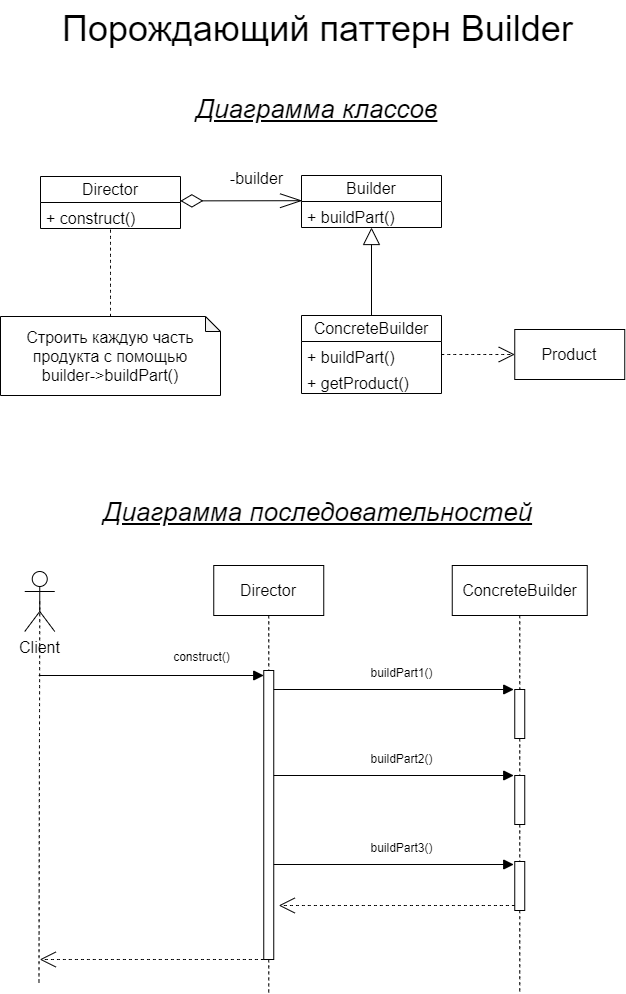

The diagram above was exported from draw.io. Its source (the exported page's mxGraphModel, read from the mxfile embedded in the PNG):
<mxGraphModel dx="1313" dy="740" grid="0" gridSize="10" guides="1" tooltips="1" connect="1" arrows="1" fold="1" page="0" pageScale="1" pageWidth="827" pageHeight="1169" math="0" shadow="0">
  <root>
    <mxCell id="0" />
    <mxCell id="1" parent="0" />
    <mxCell id="Qf28UaYzjomi_lPeXehx-1" value="Director" style="swimlane;fontStyle=0;childLayout=stackLayout;horizontal=1;startSize=26;fillColor=none;horizontalStack=0;resizeParent=1;resizeParentMax=0;resizeLast=0;collapsible=1;marginBottom=0;whiteSpace=wrap;html=1;fontSize=16;" vertex="1" parent="1">
      <mxGeometry x="56" y="433" width="140" height="52" as="geometry" />
    </mxCell>
    <mxCell id="Qf28UaYzjomi_lPeXehx-2" value="+ construct()" style="text;strokeColor=none;fillColor=none;align=left;verticalAlign=top;spacingLeft=4;spacingRight=4;overflow=hidden;rotatable=0;points=[[0,0.5],[1,0.5]];portConstraint=eastwest;whiteSpace=wrap;html=1;fontSize=16;" vertex="1" parent="Qf28UaYzjomi_lPeXehx-1">
      <mxGeometry y="26" width="140" height="26" as="geometry" />
    </mxCell>
    <mxCell id="Qf28UaYzjomi_lPeXehx-6" value="Builder" style="swimlane;fontStyle=0;childLayout=stackLayout;horizontal=1;startSize=26;fillColor=none;horizontalStack=0;resizeParent=1;resizeParentMax=0;resizeLast=0;collapsible=1;marginBottom=0;whiteSpace=wrap;html=1;fontSize=16;" vertex="1" parent="1">
      <mxGeometry x="317" y="432" width="140" height="52" as="geometry" />
    </mxCell>
    <mxCell id="Qf28UaYzjomi_lPeXehx-7" value="+ buildPart()" style="text;strokeColor=none;fillColor=none;align=left;verticalAlign=top;spacingLeft=4;spacingRight=4;overflow=hidden;rotatable=0;points=[[0,0.5],[1,0.5]];portConstraint=eastwest;whiteSpace=wrap;html=1;fontSize=16;" vertex="1" parent="Qf28UaYzjomi_lPeXehx-6">
      <mxGeometry y="26" width="140" height="26" as="geometry" />
    </mxCell>
    <mxCell id="Qf28UaYzjomi_lPeXehx-8" value="Строить каждую часть продукта с помощью &lt;br&gt;builder-&amp;gt;buildPart()" style="shape=note;whiteSpace=wrap;html=1;backgroundOutline=1;darkOpacity=0.05;fontSize=16;size=15;" vertex="1" parent="1">
      <mxGeometry x="16" y="573" width="220" height="79" as="geometry" />
    </mxCell>
    <mxCell id="Qf28UaYzjomi_lPeXehx-9" value="" style="endArrow=none;dashed=1;html=1;rounded=0;fontSize=12;startSize=8;endSize=8;curved=1;exitX=0.5;exitY=0;exitDx=0;exitDy=0;exitPerimeter=0;entryX=0.5;entryY=1;entryDx=0;entryDy=0;" edge="1" parent="1" source="Qf28UaYzjomi_lPeXehx-8" target="Qf28UaYzjomi_lPeXehx-1">
      <mxGeometry width="50" height="50" relative="1" as="geometry">
        <mxPoint x="224" y="546" as="sourcePoint" />
        <mxPoint x="274" y="496" as="targetPoint" />
      </mxGeometry>
    </mxCell>
    <mxCell id="Qf28UaYzjomi_lPeXehx-10" value="" style="endArrow=diamondThin;endFill=0;endSize=20;html=1;rounded=0;fontSize=12;curved=1;entryX=0.999;entryY=-0.062;entryDx=0;entryDy=0;entryPerimeter=0;exitX=0.004;exitY=-0.031;exitDx=0;exitDy=0;exitPerimeter=0;startArrow=openThin;startFill=0;strokeWidth=1;startSize=20;" edge="1" parent="1" source="Qf28UaYzjomi_lPeXehx-7" target="Qf28UaYzjomi_lPeXehx-2">
      <mxGeometry width="160" relative="1" as="geometry">
        <mxPoint x="169" y="521" as="sourcePoint" />
        <mxPoint x="329" y="521" as="targetPoint" />
      </mxGeometry>
    </mxCell>
    <mxCell id="Qf28UaYzjomi_lPeXehx-11" value="-builder" style="text;html=1;align=center;verticalAlign=middle;resizable=0;points=[];autosize=1;strokeColor=none;fillColor=none;fontSize=16;" vertex="1" parent="1">
      <mxGeometry x="236" y="419" width="71" height="31" as="geometry" />
    </mxCell>
    <mxCell id="Qf28UaYzjomi_lPeXehx-13" value="ConcreteBuilder" style="swimlane;fontStyle=0;childLayout=stackLayout;horizontal=1;startSize=26;fillColor=none;horizontalStack=0;resizeParent=1;resizeParentMax=0;resizeLast=0;collapsible=1;marginBottom=0;whiteSpace=wrap;html=1;fontSize=16;" vertex="1" parent="1">
      <mxGeometry x="317" y="572" width="140" height="78" as="geometry" />
    </mxCell>
    <mxCell id="Qf28UaYzjomi_lPeXehx-14" value="+ buildPart()" style="text;strokeColor=none;fillColor=none;align=left;verticalAlign=top;spacingLeft=4;spacingRight=4;overflow=hidden;rotatable=0;points=[[0,0.5],[1,0.5]];portConstraint=eastwest;whiteSpace=wrap;html=1;fontSize=16;" vertex="1" parent="Qf28UaYzjomi_lPeXehx-13">
      <mxGeometry y="26" width="140" height="26" as="geometry" />
    </mxCell>
    <mxCell id="Qf28UaYzjomi_lPeXehx-15" value="+ getProduct()" style="text;strokeColor=none;fillColor=none;align=left;verticalAlign=top;spacingLeft=4;spacingRight=4;overflow=hidden;rotatable=0;points=[[0,0.5],[1,0.5]];portConstraint=eastwest;whiteSpace=wrap;html=1;fontSize=16;" vertex="1" parent="Qf28UaYzjomi_lPeXehx-13">
      <mxGeometry y="52" width="140" height="26" as="geometry" />
    </mxCell>
    <mxCell id="Qf28UaYzjomi_lPeXehx-17" value="Product" style="html=1;whiteSpace=wrap;fontSize=16;" vertex="1" parent="1">
      <mxGeometry x="530.25" y="586" width="110" height="50" as="geometry" />
    </mxCell>
    <mxCell id="Qf28UaYzjomi_lPeXehx-18" value="" style="endArrow=block;endFill=0;endSize=15;html=1;rounded=0;fontSize=12;curved=1;exitX=0.5;exitY=0;exitDx=0;exitDy=0;" edge="1" parent="1" source="Qf28UaYzjomi_lPeXehx-13" target="Qf28UaYzjomi_lPeXehx-7">
      <mxGeometry width="160" relative="1" as="geometry">
        <mxPoint x="301" y="565" as="sourcePoint" />
        <mxPoint x="461" y="565" as="targetPoint" />
      </mxGeometry>
    </mxCell>
    <mxCell id="Qf28UaYzjomi_lPeXehx-19" value="" style="endArrow=open;endSize=14;dashed=1;html=1;rounded=0;fontSize=12;curved=1;entryX=0;entryY=0.5;entryDx=0;entryDy=0;exitX=1;exitY=0.5;exitDx=0;exitDy=0;" edge="1" parent="1" source="Qf28UaYzjomi_lPeXehx-14" target="Qf28UaYzjomi_lPeXehx-17">
      <mxGeometry width="160" relative="1" as="geometry">
        <mxPoint x="301" y="565" as="sourcePoint" />
        <mxPoint x="461" y="565" as="targetPoint" />
      </mxGeometry>
    </mxCell>
    <mxCell id="Qf28UaYzjomi_lPeXehx-20" value="Client" style="shape=umlActor;verticalLabelPosition=bottom;verticalAlign=top;html=1;fontSize=16;" vertex="1" parent="1">
      <mxGeometry x="40.25" y="828" width="30" height="60" as="geometry" />
    </mxCell>
    <mxCell id="Qf28UaYzjomi_lPeXehx-21" value="&lt;font style=&quot;font-size: 36px;&quot;&gt;Порождающий паттерн Builder&amp;nbsp;&lt;/font&gt;" style="text;html=1;align=center;verticalAlign=middle;resizable=0;points=[];autosize=1;strokeColor=none;fillColor=none;fontSize=16;" vertex="1" parent="1">
      <mxGeometry x="68" y="257" width="539" height="55" as="geometry" />
    </mxCell>
    <mxCell id="Qf28UaYzjomi_lPeXehx-22" value="&lt;font style=&quot;font-size: 26px;&quot;&gt;&lt;i&gt;&lt;u&gt;Диаграмма классов&lt;/u&gt;&lt;/i&gt;&lt;/font&gt;" style="text;html=1;align=center;verticalAlign=middle;resizable=0;points=[];autosize=1;strokeColor=none;fillColor=none;fontSize=16;" vertex="1" parent="1">
      <mxGeometry x="202" y="344" width="260" height="43" as="geometry" />
    </mxCell>
    <mxCell id="Qf28UaYzjomi_lPeXehx-23" value="&lt;font style=&quot;font-size: 26px;&quot;&gt;&lt;i&gt;&lt;u&gt;Диаграмма последовательностей&lt;/u&gt;&lt;/i&gt;&lt;/font&gt;" style="text;html=1;align=center;verticalAlign=middle;resizable=0;points=[];autosize=1;strokeColor=none;fillColor=none;fontSize=16;" vertex="1" parent="1">
      <mxGeometry x="109" y="747" width="447" height="43" as="geometry" />
    </mxCell>
    <mxCell id="Qf28UaYzjomi_lPeXehx-25" value="" style="endArrow=none;dashed=1;html=1;rounded=0;fontSize=12;startSize=8;endSize=8;curved=1;exitX=0.5;exitY=0.5;exitDx=0;exitDy=0;exitPerimeter=0;" edge="1" parent="1" source="Qf28UaYzjomi_lPeXehx-20">
      <mxGeometry width="50" height="50" relative="1" as="geometry">
        <mxPoint x="54.48" y="922" as="sourcePoint" />
        <mxPoint x="54.48" y="1239" as="targetPoint" />
      </mxGeometry>
    </mxCell>
    <mxCell id="Qf28UaYzjomi_lPeXehx-26" value="Director" style="html=1;whiteSpace=wrap;fontSize=16;" vertex="1" parent="1">
      <mxGeometry x="229.25" y="822" width="110" height="50" as="geometry" />
    </mxCell>
    <mxCell id="Qf28UaYzjomi_lPeXehx-27" value="" style="endArrow=none;dashed=1;html=1;rounded=0;fontSize=12;startSize=8;endSize=8;curved=1;exitX=0.5;exitY=1;exitDx=0;exitDy=0;" edge="1" parent="1" source="Qf28UaYzjomi_lPeXehx-32">
      <mxGeometry width="50" height="50" relative="1" as="geometry">
        <mxPoint x="279.25" y="911" as="sourcePoint" />
        <mxPoint x="284.25" y="1249" as="targetPoint" />
      </mxGeometry>
    </mxCell>
    <mxCell id="Qf28UaYzjomi_lPeXehx-30" value="ConcreteBuilder" style="html=1;whiteSpace=wrap;fontSize=16;" vertex="1" parent="1">
      <mxGeometry x="467.75" y="822" width="135" height="50" as="geometry" />
    </mxCell>
    <mxCell id="Qf28UaYzjomi_lPeXehx-31" value="" style="endArrow=none;dashed=1;html=1;rounded=0;fontSize=12;startSize=8;endSize=8;curved=1;exitX=0.5;exitY=1;exitDx=0;exitDy=0;" edge="1" parent="1" source="Qf28UaYzjomi_lPeXehx-43">
      <mxGeometry width="50" height="50" relative="1" as="geometry">
        <mxPoint x="530.25" y="911" as="sourcePoint" />
        <mxPoint x="535.25" y="1249" as="targetPoint" />
      </mxGeometry>
    </mxCell>
    <mxCell id="Qf28UaYzjomi_lPeXehx-33" value="" style="endArrow=none;dashed=1;html=1;rounded=0;fontSize=12;startSize=8;endSize=8;curved=1;exitX=0.5;exitY=1;exitDx=0;exitDy=0;" edge="1" parent="1" source="Qf28UaYzjomi_lPeXehx-26" target="Qf28UaYzjomi_lPeXehx-32">
      <mxGeometry width="50" height="50" relative="1" as="geometry">
        <mxPoint x="284.25" y="872" as="sourcePoint" />
        <mxPoint x="284.25" y="1249" as="targetPoint" />
      </mxGeometry>
    </mxCell>
    <mxCell id="Qf28UaYzjomi_lPeXehx-32" value="" style="html=1;points=[[0,0,0,0,5],[0,1,0,0,-5],[1,0,0,0,5],[1,1,0,0,-5]];perimeter=orthogonalPerimeter;outlineConnect=0;targetShapes=umlLifeline;portConstraint=eastwest;newEdgeStyle={&quot;curved&quot;:0,&quot;rounded&quot;:0};fontSize=16;" vertex="1" parent="1">
      <mxGeometry x="279.25" y="927" width="10" height="289" as="geometry" />
    </mxCell>
    <mxCell id="Qf28UaYzjomi_lPeXehx-40" value="" style="endArrow=none;dashed=1;html=1;rounded=0;fontSize=12;startSize=8;endSize=8;curved=1;exitX=0.5;exitY=1;exitDx=0;exitDy=0;" edge="1" parent="1" source="Qf28UaYzjomi_lPeXehx-30" target="Qf28UaYzjomi_lPeXehx-39">
      <mxGeometry width="50" height="50" relative="1" as="geometry">
        <mxPoint x="535.25" y="872" as="sourcePoint" />
        <mxPoint x="535.25" y="1249" as="targetPoint" />
      </mxGeometry>
    </mxCell>
    <mxCell id="Qf28UaYzjomi_lPeXehx-39" value="" style="html=1;points=[[0,0,0,0,5],[0,1,0,0,-5],[1,0,0,0,5],[1,1,0,0,-5]];perimeter=orthogonalPerimeter;outlineConnect=0;targetShapes=umlLifeline;portConstraint=eastwest;newEdgeStyle={&quot;curved&quot;:0,&quot;rounded&quot;:0};fontSize=16;" vertex="1" parent="1">
      <mxGeometry x="530.25" y="946" width="10" height="49" as="geometry" />
    </mxCell>
    <mxCell id="Qf28UaYzjomi_lPeXehx-42" value="" style="endArrow=none;dashed=1;html=1;rounded=0;fontSize=12;startSize=8;endSize=8;curved=1;exitX=0.5;exitY=1;exitDx=0;exitDy=0;" edge="1" parent="1" source="Qf28UaYzjomi_lPeXehx-39" target="Qf28UaYzjomi_lPeXehx-41">
      <mxGeometry width="50" height="50" relative="1" as="geometry">
        <mxPoint x="535.25" y="983" as="sourcePoint" />
        <mxPoint x="535.25" y="1258" as="targetPoint" />
      </mxGeometry>
    </mxCell>
    <mxCell id="Qf28UaYzjomi_lPeXehx-41" value="" style="html=1;points=[[0,0,0,0,5],[0,1,0,0,-5],[1,0,0,0,5],[1,1,0,0,-5]];perimeter=orthogonalPerimeter;outlineConnect=0;targetShapes=umlLifeline;portConstraint=eastwest;newEdgeStyle={&quot;curved&quot;:0,&quot;rounded&quot;:0};fontSize=16;" vertex="1" parent="1">
      <mxGeometry x="530.25" y="1032" width="10" height="49" as="geometry" />
    </mxCell>
    <mxCell id="Qf28UaYzjomi_lPeXehx-44" value="" style="endArrow=none;dashed=1;html=1;rounded=0;fontSize=12;startSize=8;endSize=8;curved=1;exitX=0.5;exitY=1;exitDx=0;exitDy=0;" edge="1" parent="1" source="Qf28UaYzjomi_lPeXehx-41" target="Qf28UaYzjomi_lPeXehx-43">
      <mxGeometry width="50" height="50" relative="1" as="geometry">
        <mxPoint x="535.25" y="1060" as="sourcePoint" />
        <mxPoint x="535.25" y="1258" as="targetPoint" />
      </mxGeometry>
    </mxCell>
    <mxCell id="Qf28UaYzjomi_lPeXehx-43" value="" style="html=1;points=[[0,0,0,0,5],[0,1,0,0,-5],[1,0,0,0,5],[1,1,0,0,-5]];perimeter=orthogonalPerimeter;outlineConnect=0;targetShapes=umlLifeline;portConstraint=eastwest;newEdgeStyle={&quot;curved&quot;:0,&quot;rounded&quot;:0};fontSize=16;" vertex="1" parent="1">
      <mxGeometry x="530.25" y="1118" width="10" height="49" as="geometry" />
    </mxCell>
    <mxCell id="Qf28UaYzjomi_lPeXehx-47" value="construct()" style="html=1;verticalAlign=bottom;endArrow=block;curved=0;rounded=0;fontSize=12;startSize=8;endSize=8;entryX=0;entryY=0;entryDx=0;entryDy=5;entryPerimeter=0;" edge="1" parent="1" target="Qf28UaYzjomi_lPeXehx-32">
      <mxGeometry x="0.4489" y="9" width="80" relative="1" as="geometry">
        <mxPoint x="54.25" y="932" as="sourcePoint" />
        <mxPoint x="165.25" y="937" as="targetPoint" />
        <mxPoint as="offset" />
      </mxGeometry>
    </mxCell>
    <mxCell id="Qf28UaYzjomi_lPeXehx-48" value="" style="endArrow=open;endSize=14;dashed=1;html=1;rounded=0;fontSize=12;curved=1;" edge="1" parent="1">
      <mxGeometry width="160" relative="1" as="geometry">
        <mxPoint x="279.25" y="1216" as="sourcePoint" />
        <mxPoint x="55.25" y="1216" as="targetPoint" />
      </mxGeometry>
    </mxCell>
    <mxCell id="Qf28UaYzjomi_lPeXehx-49" value="" style="endArrow=open;endSize=14;dashed=1;html=1;rounded=0;fontSize=12;curved=1;exitX=0;exitY=1;exitDx=0;exitDy=-5;exitPerimeter=0;" edge="1" parent="1" source="Qf28UaYzjomi_lPeXehx-43">
      <mxGeometry width="160" relative="1" as="geometry">
        <mxPoint x="518.25" y="1167" as="sourcePoint" />
        <mxPoint x="294.25" y="1162" as="targetPoint" />
      </mxGeometry>
    </mxCell>
    <mxCell id="Qf28UaYzjomi_lPeXehx-50" value="buildPart1()" style="html=1;verticalAlign=bottom;endArrow=block;curved=0;rounded=0;fontSize=12;startSize=8;endSize=8;" edge="1" parent="1">
      <mxGeometry x="0.0667" y="7" width="80" relative="1" as="geometry">
        <mxPoint x="289.25" y="946" as="sourcePoint" />
        <mxPoint x="529.25" y="946" as="targetPoint" />
        <mxPoint as="offset" />
      </mxGeometry>
    </mxCell>
    <mxCell id="Qf28UaYzjomi_lPeXehx-51" value="buildPart2()" style="html=1;verticalAlign=bottom;endArrow=block;curved=0;rounded=0;fontSize=12;startSize=8;endSize=8;" edge="1" parent="1">
      <mxGeometry x="0.0667" y="7" width="80" relative="1" as="geometry">
        <mxPoint x="289.25" y="1032" as="sourcePoint" />
        <mxPoint x="529.25" y="1032" as="targetPoint" />
        <mxPoint as="offset" />
      </mxGeometry>
    </mxCell>
    <mxCell id="Qf28UaYzjomi_lPeXehx-52" value="buildPart3()" style="html=1;verticalAlign=bottom;endArrow=block;curved=0;rounded=0;fontSize=12;startSize=8;endSize=8;" edge="1" parent="1">
      <mxGeometry x="0.0667" y="7" width="80" relative="1" as="geometry">
        <mxPoint x="289.25" y="1121" as="sourcePoint" />
        <mxPoint x="529.25" y="1121" as="targetPoint" />
        <mxPoint as="offset" />
      </mxGeometry>
    </mxCell>
  </root>
</mxGraphModel>